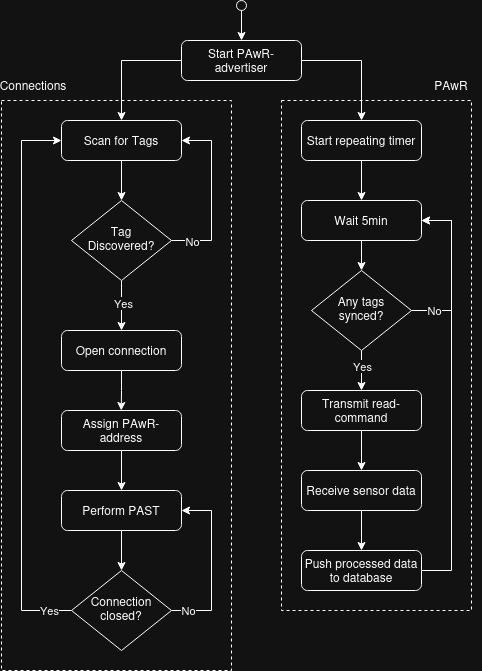

The diagram above was exported from draw.io. Its source (the exported page's mxGraphModel, read from the mxfile embedded in the PNG):
<mxGraphModel dx="1368" dy="790" grid="1" gridSize="10" guides="1" tooltips="1" connect="1" arrows="1" fold="1" page="1" pageScale="1" pageWidth="827" pageHeight="1169" math="0" shadow="0">
  <root>
    <mxCell id="WIyWlLk6GJQsqaUBKTNV-0" />
    <mxCell id="WIyWlLk6GJQsqaUBKTNV-1" parent="WIyWlLk6GJQsqaUBKTNV-0" />
    <mxCell id="YEQtqEVZp6DNs5QYpudK-44" value="" style="rounded=0;whiteSpace=wrap;html=1;fillColor=none;dashed=1;" parent="WIyWlLk6GJQsqaUBKTNV-1" vertex="1">
      <mxGeometry x="100" y="130" width="230" height="570" as="geometry" />
    </mxCell>
    <mxCell id="YEQtqEVZp6DNs5QYpudK-45" value="" style="rounded=0;whiteSpace=wrap;html=1;fillColor=none;dashed=1;" parent="WIyWlLk6GJQsqaUBKTNV-1" vertex="1">
      <mxGeometry x="380" y="130" width="190" height="510" as="geometry" />
    </mxCell>
    <mxCell id="YEQtqEVZp6DNs5QYpudK-9" style="edgeStyle=orthogonalEdgeStyle;rounded=0;orthogonalLoop=1;jettySize=auto;html=1;exitX=0.5;exitY=1;exitDx=0;exitDy=0;entryX=0.5;entryY=0;entryDx=0;entryDy=0;" parent="WIyWlLk6GJQsqaUBKTNV-1" source="WIyWlLk6GJQsqaUBKTNV-3" target="WIyWlLk6GJQsqaUBKTNV-6" edge="1">
      <mxGeometry relative="1" as="geometry" />
    </mxCell>
    <mxCell id="WIyWlLk6GJQsqaUBKTNV-3" value="Scan for Tags" style="rounded=1;whiteSpace=wrap;html=1;fontSize=12;glass=0;strokeWidth=1;shadow=0;" parent="WIyWlLk6GJQsqaUBKTNV-1" vertex="1">
      <mxGeometry x="160" y="150" width="120" height="40" as="geometry" />
    </mxCell>
    <mxCell id="YEQtqEVZp6DNs5QYpudK-7" style="edgeStyle=orthogonalEdgeStyle;rounded=0;orthogonalLoop=1;jettySize=auto;html=1;exitX=0.5;exitY=1;exitDx=0;exitDy=0;" parent="WIyWlLk6GJQsqaUBKTNV-1" source="WIyWlLk6GJQsqaUBKTNV-6" target="WIyWlLk6GJQsqaUBKTNV-12" edge="1">
      <mxGeometry relative="1" as="geometry" />
    </mxCell>
    <mxCell id="YEQtqEVZp6DNs5QYpudK-12" value="Yes" style="edgeLabel;html=1;align=center;verticalAlign=middle;resizable=0;points=[];" parent="YEQtqEVZp6DNs5QYpudK-7" vertex="1" connectable="0">
      <mxGeometry x="-0.1379" y="1" relative="1" as="geometry">
        <mxPoint as="offset" />
      </mxGeometry>
    </mxCell>
    <mxCell id="YEQtqEVZp6DNs5QYpudK-42" style="edgeStyle=orthogonalEdgeStyle;rounded=0;orthogonalLoop=1;jettySize=auto;html=1;exitX=1;exitY=0.5;exitDx=0;exitDy=0;entryX=1;entryY=0.5;entryDx=0;entryDy=0;" parent="WIyWlLk6GJQsqaUBKTNV-1" source="WIyWlLk6GJQsqaUBKTNV-6" target="WIyWlLk6GJQsqaUBKTNV-3" edge="1">
      <mxGeometry relative="1" as="geometry">
        <Array as="points">
          <mxPoint x="310" y="270" />
          <mxPoint x="310" y="170" />
        </Array>
      </mxGeometry>
    </mxCell>
    <mxCell id="YEQtqEVZp6DNs5QYpudK-43" value="No" style="edgeLabel;html=1;align=center;verticalAlign=middle;resizable=0;points=[];" parent="YEQtqEVZp6DNs5QYpudK-42" vertex="1" connectable="0">
      <mxGeometry x="-0.7636" relative="1" as="geometry">
        <mxPoint as="offset" />
      </mxGeometry>
    </mxCell>
    <mxCell id="WIyWlLk6GJQsqaUBKTNV-6" value="Tag Discovered?" style="rhombus;whiteSpace=wrap;html=1;shadow=0;fontFamily=Helvetica;fontSize=12;align=center;strokeWidth=1;spacing=6;spacingTop=-4;" parent="WIyWlLk6GJQsqaUBKTNV-1" vertex="1">
      <mxGeometry x="170" y="230" width="100" height="80" as="geometry" />
    </mxCell>
    <mxCell id="YEQtqEVZp6DNs5QYpudK-13" style="edgeStyle=orthogonalEdgeStyle;rounded=0;orthogonalLoop=1;jettySize=auto;html=1;exitX=0.5;exitY=1;exitDx=0;exitDy=0;" parent="WIyWlLk6GJQsqaUBKTNV-1" source="WIyWlLk6GJQsqaUBKTNV-12" edge="1">
      <mxGeometry relative="1" as="geometry">
        <mxPoint x="219.75862068965512" y="440" as="targetPoint" />
      </mxGeometry>
    </mxCell>
    <mxCell id="WIyWlLk6GJQsqaUBKTNV-12" value="Open connection" style="rounded=1;whiteSpace=wrap;html=1;fontSize=12;glass=0;strokeWidth=1;shadow=0;" parent="WIyWlLk6GJQsqaUBKTNV-1" vertex="1">
      <mxGeometry x="160" y="360" width="120" height="40" as="geometry" />
    </mxCell>
    <mxCell id="YEQtqEVZp6DNs5QYpudK-41" value="" style="edgeStyle=orthogonalEdgeStyle;rounded=0;orthogonalLoop=1;jettySize=auto;html=1;" parent="WIyWlLk6GJQsqaUBKTNV-1" source="YEQtqEVZp6DNs5QYpudK-3" target="YEQtqEVZp6DNs5QYpudK-17" edge="1">
      <mxGeometry relative="1" as="geometry" />
    </mxCell>
    <mxCell id="YEQtqEVZp6DNs5QYpudK-3" value="" style="shape=ellipse;html=1;fontSize=18;" parent="WIyWlLk6GJQsqaUBKTNV-1" vertex="1">
      <mxGeometry x="335" y="30" width="10" height="10" as="geometry" />
    </mxCell>
    <mxCell id="YEQtqEVZp6DNs5QYpudK-16" style="edgeStyle=orthogonalEdgeStyle;rounded=0;orthogonalLoop=1;jettySize=auto;html=1;exitX=0.5;exitY=1;exitDx=0;exitDy=0;entryX=0.5;entryY=0;entryDx=0;entryDy=0;" parent="WIyWlLk6GJQsqaUBKTNV-1" source="YEQtqEVZp6DNs5QYpudK-14" target="YEQtqEVZp6DNs5QYpudK-15" edge="1">
      <mxGeometry relative="1" as="geometry" />
    </mxCell>
    <mxCell id="YEQtqEVZp6DNs5QYpudK-14" value="Assign PAwR-address" style="rounded=1;whiteSpace=wrap;html=1;fontSize=12;glass=0;strokeWidth=1;shadow=0;" parent="WIyWlLk6GJQsqaUBKTNV-1" vertex="1">
      <mxGeometry x="160" y="440" width="120" height="40" as="geometry" />
    </mxCell>
    <mxCell id="2kMPn7wn8UZftBZwDNPo-9" style="edgeStyle=orthogonalEdgeStyle;rounded=0;orthogonalLoop=1;jettySize=auto;html=1;exitX=0.5;exitY=1;exitDx=0;exitDy=0;entryX=0.5;entryY=0;entryDx=0;entryDy=0;" edge="1" parent="WIyWlLk6GJQsqaUBKTNV-1" source="YEQtqEVZp6DNs5QYpudK-15" target="2kMPn7wn8UZftBZwDNPo-2">
      <mxGeometry relative="1" as="geometry" />
    </mxCell>
    <mxCell id="YEQtqEVZp6DNs5QYpudK-15" value="Perform PAST" style="rounded=1;whiteSpace=wrap;html=1;fontSize=12;glass=0;strokeWidth=1;shadow=0;" parent="WIyWlLk6GJQsqaUBKTNV-1" vertex="1">
      <mxGeometry x="160" y="520" width="120" height="40" as="geometry" />
    </mxCell>
    <mxCell id="YEQtqEVZp6DNs5QYpudK-32" style="edgeStyle=orthogonalEdgeStyle;rounded=0;orthogonalLoop=1;jettySize=auto;html=1;exitX=1;exitY=0.5;exitDx=0;exitDy=0;entryX=0.5;entryY=0;entryDx=0;entryDy=0;" parent="WIyWlLk6GJQsqaUBKTNV-1" source="YEQtqEVZp6DNs5QYpudK-17" target="YEQtqEVZp6DNs5QYpudK-21" edge="1">
      <mxGeometry relative="1" as="geometry" />
    </mxCell>
    <mxCell id="YEQtqEVZp6DNs5QYpudK-40" style="edgeStyle=orthogonalEdgeStyle;rounded=0;orthogonalLoop=1;jettySize=auto;html=1;exitX=0;exitY=0.5;exitDx=0;exitDy=0;entryX=0.5;entryY=0;entryDx=0;entryDy=0;" parent="WIyWlLk6GJQsqaUBKTNV-1" source="YEQtqEVZp6DNs5QYpudK-17" target="WIyWlLk6GJQsqaUBKTNV-3" edge="1">
      <mxGeometry relative="1" as="geometry" />
    </mxCell>
    <mxCell id="YEQtqEVZp6DNs5QYpudK-17" value="&lt;div&gt;Start PAwR-advertiser&lt;/div&gt;" style="rounded=1;whiteSpace=wrap;html=1;fontSize=12;glass=0;strokeWidth=1;shadow=0;" parent="WIyWlLk6GJQsqaUBKTNV-1" vertex="1">
      <mxGeometry x="280" y="70" width="120" height="40" as="geometry" />
    </mxCell>
    <mxCell id="YEQtqEVZp6DNs5QYpudK-23" style="edgeStyle=orthogonalEdgeStyle;rounded=0;orthogonalLoop=1;jettySize=auto;html=1;exitX=0.5;exitY=1;exitDx=0;exitDy=0;" parent="WIyWlLk6GJQsqaUBKTNV-1" source="YEQtqEVZp6DNs5QYpudK-21" target="YEQtqEVZp6DNs5QYpudK-22" edge="1">
      <mxGeometry relative="1" as="geometry" />
    </mxCell>
    <mxCell id="YEQtqEVZp6DNs5QYpudK-21" value="Start repeating timer" style="rounded=1;whiteSpace=wrap;html=1;fontSize=12;glass=0;strokeWidth=1;shadow=0;" parent="WIyWlLk6GJQsqaUBKTNV-1" vertex="1">
      <mxGeometry x="400" y="150" width="120" height="40" as="geometry" />
    </mxCell>
    <mxCell id="YEQtqEVZp6DNs5QYpudK-36" style="edgeStyle=orthogonalEdgeStyle;rounded=0;orthogonalLoop=1;jettySize=auto;html=1;exitX=0.5;exitY=1;exitDx=0;exitDy=0;entryX=0.5;entryY=0;entryDx=0;entryDy=0;" parent="WIyWlLk6GJQsqaUBKTNV-1" source="YEQtqEVZp6DNs5QYpudK-22" target="YEQtqEVZp6DNs5QYpudK-33" edge="1">
      <mxGeometry relative="1" as="geometry" />
    </mxCell>
    <mxCell id="YEQtqEVZp6DNs5QYpudK-22" value="Wait 5min" style="rounded=1;whiteSpace=wrap;html=1;fontSize=12;glass=0;strokeWidth=1;shadow=0;" parent="WIyWlLk6GJQsqaUBKTNV-1" vertex="1">
      <mxGeometry x="400" y="230" width="120" height="40" as="geometry" />
    </mxCell>
    <mxCell id="YEQtqEVZp6DNs5QYpudK-27" style="edgeStyle=orthogonalEdgeStyle;rounded=0;orthogonalLoop=1;jettySize=auto;html=1;exitX=0.5;exitY=1;exitDx=0;exitDy=0;entryX=0.5;entryY=0;entryDx=0;entryDy=0;" parent="WIyWlLk6GJQsqaUBKTNV-1" source="YEQtqEVZp6DNs5QYpudK-24" target="YEQtqEVZp6DNs5QYpudK-26" edge="1">
      <mxGeometry relative="1" as="geometry" />
    </mxCell>
    <mxCell id="YEQtqEVZp6DNs5QYpudK-24" value="Transmit read-command" style="rounded=1;whiteSpace=wrap;html=1;fontSize=12;glass=0;strokeWidth=1;shadow=0;" parent="WIyWlLk6GJQsqaUBKTNV-1" vertex="1">
      <mxGeometry x="400" y="420" width="120" height="40" as="geometry" />
    </mxCell>
    <mxCell id="YEQtqEVZp6DNs5QYpudK-28" style="edgeStyle=orthogonalEdgeStyle;rounded=0;orthogonalLoop=1;jettySize=auto;html=1;exitX=0.5;exitY=1;exitDx=0;exitDy=0;entryX=0.5;entryY=0;entryDx=0;entryDy=0;" parent="WIyWlLk6GJQsqaUBKTNV-1" source="YEQtqEVZp6DNs5QYpudK-26" target="YEQtqEVZp6DNs5QYpudK-29" edge="1">
      <mxGeometry relative="1" as="geometry">
        <mxPoint x="459.7586206896551" y="570" as="targetPoint" />
        <Array as="points" />
      </mxGeometry>
    </mxCell>
    <mxCell id="YEQtqEVZp6DNs5QYpudK-26" value="Receive sensor data" style="rounded=1;whiteSpace=wrap;html=1;fontSize=12;glass=0;strokeWidth=1;shadow=0;" parent="WIyWlLk6GJQsqaUBKTNV-1" vertex="1">
      <mxGeometry x="400" y="500" width="120" height="40" as="geometry" />
    </mxCell>
    <mxCell id="YEQtqEVZp6DNs5QYpudK-39" style="edgeStyle=orthogonalEdgeStyle;rounded=0;orthogonalLoop=1;jettySize=auto;html=1;exitX=1;exitY=0.5;exitDx=0;exitDy=0;entryX=1;entryY=0.5;entryDx=0;entryDy=0;" parent="WIyWlLk6GJQsqaUBKTNV-1" source="YEQtqEVZp6DNs5QYpudK-29" target="YEQtqEVZp6DNs5QYpudK-22" edge="1">
      <mxGeometry relative="1" as="geometry">
        <Array as="points">
          <mxPoint x="550" y="600" />
          <mxPoint x="550" y="250" />
        </Array>
      </mxGeometry>
    </mxCell>
    <mxCell id="YEQtqEVZp6DNs5QYpudK-29" value="Push processed data to database" style="rounded=1;whiteSpace=wrap;html=1;fontSize=12;glass=0;strokeWidth=1;shadow=0;" parent="WIyWlLk6GJQsqaUBKTNV-1" vertex="1">
      <mxGeometry x="400" y="580" width="120" height="40" as="geometry" />
    </mxCell>
    <mxCell id="YEQtqEVZp6DNs5QYpudK-34" style="edgeStyle=orthogonalEdgeStyle;rounded=0;orthogonalLoop=1;jettySize=auto;html=1;exitX=1;exitY=0.5;exitDx=0;exitDy=0;entryX=1;entryY=0.5;entryDx=0;entryDy=0;" parent="WIyWlLk6GJQsqaUBKTNV-1" source="YEQtqEVZp6DNs5QYpudK-33" target="YEQtqEVZp6DNs5QYpudK-22" edge="1">
      <mxGeometry relative="1" as="geometry">
        <Array as="points">
          <mxPoint x="550" y="340" />
          <mxPoint x="550" y="250" />
        </Array>
      </mxGeometry>
    </mxCell>
    <mxCell id="YEQtqEVZp6DNs5QYpudK-35" value="&lt;div&gt;No&lt;/div&gt;" style="edgeLabel;html=1;align=center;verticalAlign=middle;resizable=0;points=[];" parent="YEQtqEVZp6DNs5QYpudK-34" vertex="1" connectable="0">
      <mxGeometry x="-0.7231" y="-3" relative="1" as="geometry">
        <mxPoint y="-4" as="offset" />
      </mxGeometry>
    </mxCell>
    <mxCell id="YEQtqEVZp6DNs5QYpudK-37" style="edgeStyle=orthogonalEdgeStyle;rounded=0;orthogonalLoop=1;jettySize=auto;html=1;exitX=0.5;exitY=1;exitDx=0;exitDy=0;entryX=0.5;entryY=0;entryDx=0;entryDy=0;" parent="WIyWlLk6GJQsqaUBKTNV-1" source="YEQtqEVZp6DNs5QYpudK-33" target="YEQtqEVZp6DNs5QYpudK-24" edge="1">
      <mxGeometry relative="1" as="geometry" />
    </mxCell>
    <mxCell id="YEQtqEVZp6DNs5QYpudK-38" value="Yes" style="edgeLabel;html=1;align=center;verticalAlign=middle;resizable=0;points=[];" parent="YEQtqEVZp6DNs5QYpudK-37" vertex="1" connectable="0">
      <mxGeometry x="-0.2299" relative="1" as="geometry">
        <mxPoint as="offset" />
      </mxGeometry>
    </mxCell>
    <mxCell id="YEQtqEVZp6DNs5QYpudK-33" value="Any tags synced?" style="rhombus;whiteSpace=wrap;html=1;shadow=0;fontFamily=Helvetica;fontSize=12;align=center;strokeWidth=1;spacing=6;spacingTop=-4;" parent="WIyWlLk6GJQsqaUBKTNV-1" vertex="1">
      <mxGeometry x="410" y="300" width="100" height="80" as="geometry" />
    </mxCell>
    <mxCell id="YEQtqEVZp6DNs5QYpudK-46" value="Connections" style="text;html=1;align=center;verticalAlign=middle;whiteSpace=wrap;rounded=0;" parent="WIyWlLk6GJQsqaUBKTNV-1" vertex="1">
      <mxGeometry x="102" y="100" width="60" height="30" as="geometry" />
    </mxCell>
    <mxCell id="YEQtqEVZp6DNs5QYpudK-47" value="PAwR" style="text;html=1;align=center;verticalAlign=middle;whiteSpace=wrap;rounded=0;" parent="WIyWlLk6GJQsqaUBKTNV-1" vertex="1">
      <mxGeometry x="520" y="100" width="60" height="30" as="geometry" />
    </mxCell>
    <mxCell id="2kMPn7wn8UZftBZwDNPo-4" style="edgeStyle=orthogonalEdgeStyle;rounded=0;orthogonalLoop=1;jettySize=auto;html=1;exitX=1;exitY=0.5;exitDx=0;exitDy=0;entryX=1;entryY=0.5;entryDx=0;entryDy=0;" edge="1" parent="WIyWlLk6GJQsqaUBKTNV-1" source="2kMPn7wn8UZftBZwDNPo-2" target="YEQtqEVZp6DNs5QYpudK-15">
      <mxGeometry relative="1" as="geometry">
        <Array as="points">
          <mxPoint x="310" y="640" />
          <mxPoint x="310" y="540" />
        </Array>
      </mxGeometry>
    </mxCell>
    <mxCell id="2kMPn7wn8UZftBZwDNPo-5" value="No" style="edgeLabel;html=1;align=center;verticalAlign=middle;resizable=0;points=[];" vertex="1" connectable="0" parent="2kMPn7wn8UZftBZwDNPo-4">
      <mxGeometry x="-0.8118" y="-3" relative="1" as="geometry">
        <mxPoint y="-4" as="offset" />
      </mxGeometry>
    </mxCell>
    <mxCell id="2kMPn7wn8UZftBZwDNPo-6" style="edgeStyle=orthogonalEdgeStyle;rounded=0;orthogonalLoop=1;jettySize=auto;html=1;exitX=0;exitY=0.5;exitDx=0;exitDy=0;entryX=0;entryY=0.5;entryDx=0;entryDy=0;" edge="1" parent="WIyWlLk6GJQsqaUBKTNV-1" source="2kMPn7wn8UZftBZwDNPo-2" target="WIyWlLk6GJQsqaUBKTNV-3">
      <mxGeometry relative="1" as="geometry">
        <Array as="points">
          <mxPoint x="120" y="640" />
          <mxPoint x="120" y="170" />
        </Array>
      </mxGeometry>
    </mxCell>
    <mxCell id="2kMPn7wn8UZftBZwDNPo-7" value="Yes" style="edgeLabel;html=1;align=center;verticalAlign=middle;resizable=0;points=[];" vertex="1" connectable="0" parent="2kMPn7wn8UZftBZwDNPo-6">
      <mxGeometry x="-0.9179" y="2" relative="1" as="geometry">
        <mxPoint y="-3" as="offset" />
      </mxGeometry>
    </mxCell>
    <mxCell id="2kMPn7wn8UZftBZwDNPo-2" value="Connection closed?" style="rhombus;whiteSpace=wrap;html=1;shadow=0;fontFamily=Helvetica;fontSize=12;align=center;strokeWidth=1;spacing=6;spacingTop=-4;" vertex="1" parent="WIyWlLk6GJQsqaUBKTNV-1">
      <mxGeometry x="170" y="600" width="100" height="80" as="geometry" />
    </mxCell>
  </root>
</mxGraphModel>